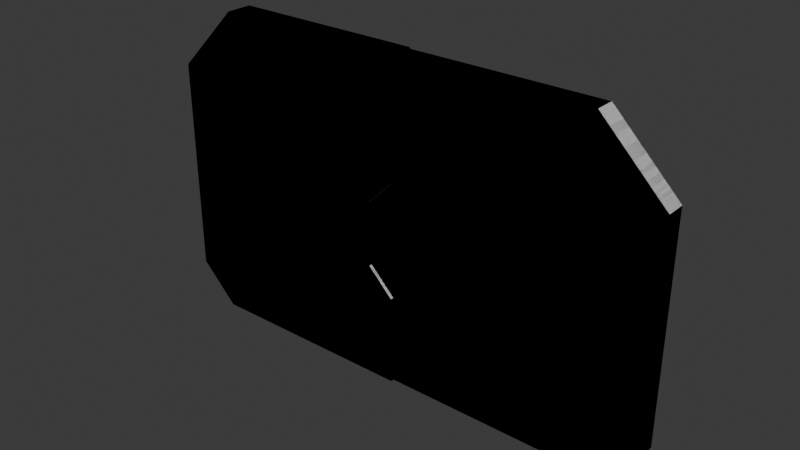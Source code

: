 # Source: hangar_door.blend  (saved by Blender 4.4.30; exported with 4.5.12 LTS)
import bpy
from mathutils import Matrix  # noqa: F401  (used for matrix-valued properties, if any)

bpy.ops.wm.read_factory_settings(use_empty=True)
scene = bpy.context.scene
scene.name = 'Scene'

# ---- collections
col_hangar_door = bpy.data.collections.new('hangar_door'); scene.collection.children.link(col_hangar_door)
col_col = bpy.data.collections.new('col'); col_hangar_door.children.link(col_col)

# ---- world
world_world = bpy.data.worlds.new('World'); scene.world = world_world
world_world.use_nodes = True; world_world.node_tree.nodes.clear()
_N = world_world.node_tree.nodes; _L = world_world.node_tree.links
n0 = _N.new('ShaderNodeOutputWorld'); n0.name = 'World Output'; n0.location = (300, 300)
n1 = _N.new('ShaderNodeBackground'); n1.name = 'Background'; n1.location = (10, 300)
n1.inputs[0].default_value = (0.05088, 0.05088, 0.05088, 1.0)
_L.new(n1.outputs[0], n0.inputs[0])
n0.is_active_output = True
world_world.color = (0.05088, 0.05088, 0.05088)
world_world.sun_shadow_jitter_overblur = 0.0

# ---- meshes
me_hangar_door_right_001 = bpy.data.meshes.new('hangar_door_right.001')
me_hangar_door_right_001.from_pydata([(1.7, -0.075, -1.0), (2.0, -0.075, 1.0), (1.7, 0.075, -1.0), (2.0, 0.075, 1.0), (1.5, -0.075, 1.5), (1.5, 0.075, 1.5), (2.0, 0.075, -0.7), (2.0, -0.075, -0.7), (0.0, 0.075, -1.0), (0.0, 0.075, 1.0), (0.0, -0.075, -1.0), (0.0, -0.075, 1.0), (0.0, 0.075, 1.5), (0.0, -0.075, 1.5), (0.0, -0.075, -0.7), (0.0, 0.075, -0.7), (2.0, 0.075, 0.4), (2.0, 0.075, -0.1), (2.0, -0.075, 0.4), (2.0, -0.075, -0.1), (-0.2, -0.075, 0.4), (-0.2, -0.075, -0.1), (-0.2, 0.075, 0.4), (-0.2, 0.075, -0.1), (2.0, 0.075, 0.6), (2.0, -0.075, 0.6), (0.0, -0.075, 0.6), (0.0, 0.075, 0.6), (2.0, 0.075, -0.3), (2.0, -0.075, -0.3), (0.0, -0.075, -0.3), (0.0, 0.075, -0.3)], [], [(27, 9, 3, 24), (24, 3, 1, 25), (8, 2, 0, 10), (11, 1, 4, 13), (1, 3, 5, 4), (2, 6, 7, 0), (8, 15, 6, 2), (0, 7, 14, 10), (3, 9, 12, 5), (5, 12, 13, 4), (25, 1, 11, 26), (29, 19, 21, 30), (19, 18, 20, 21), (28, 17, 19, 29), (17, 16, 18, 19), (31, 23, 17, 28), (23, 22, 16, 17), (18, 25, 26, 20), (16, 24, 25, 18), (22, 27, 24, 16), (15, 31, 28, 6), (6, 28, 29, 7), (7, 29, 30, 14), (12, 9, 11, 13), (26, 11, 9, 27), (20, 26, 27, 22), (21, 20, 22, 23), (30, 21, 23, 31), (14, 30, 31, 15), (8, 10, 14, 15)])
_uv = me_hangar_door_right_001.uv_layers.new(name='UVMap')
_uv.uv.foreach_set('vector', [0.5896, 0.375, 0.625, 0.375, 0.625, 0.5, 0.5896, 0.5, 0.5896, 0.5, 0.625, 0.5, 0.625, 0.75, 0.5896, 0.75, 0.25, 0.5, 0.375, 0.5, 0.375, 0.75, 0.25, 0.75, 0.625, 0.875, 0.625, 0.75, 0.625, 0.75, 0.625, 0.875, 0.625, 0.75, 0.625, 0.5, 0.625, 0.5, 0.625, 0.75, 0.375, 0.5, 0.4125, 0.5, 0.4125, 0.75, 0.375, 0.75, 0.375, 0.375, 0.4125, 0.375, 0.4125, 0.5, 0.375, 0.5, 0.375, 0.75, 0.4125, 0.75, 0.4125, 0.875, 0.375, 0.875, 0.625, 0.5, 0.625, 0.375, 0.625, 0.375, 0.625, 0.5, 0.625, 0.5, 0.75, 0.5, 0.75, 0.75, 0.625, 0.75, 0.5896, 0.75, 0.625, 0.75, 0.625, 0.875, 0.5896, 0.875, 0.4479, 0.75, 0.4833, 0.75, 0.4833, 0.875, 0.4479, 0.875, 0.4833, 0.75, 0.5542, 0.75, 0.5542, 0.875, 0.4833, 0.875, 0.4479, 0.5, 0.4833, 0.5, 0.4833, 0.75, 0.4479, 0.75, 0.4833, 0.5, 0.5542, 0.5, 0.5542, 0.75, 0.4833, 0.75, 0.4479, 0.375, 0.4833, 0.375, 0.4833, 0.5, 0.4479, 0.5, 0.4833, 0.375, 0.5542, 0.375, 0.5542, 0.5, 0.4833, 0.5, 0.5542, 0.75, 0.5896, 0.75, 0.5896, 0.875, 0.5542, 0.875, 0.5542, 0.5, 0.5896, 0.5, 0.5896, 0.75, 0.5542, 0.75, 0.5542, 0.375, 0.5896, 0.375, 0.5896, 0.5, 0.5542, 0.5, 0.4125, 0.375, 0.4479, 0.375, 0.4479, 0.5, 0.4125, 0.5, 0.4125, 0.5, 0.4479, 0.5, 0.4479, 0.75, 0.4125, 0.75, 0.4125, 0.75, 0.4479, 0.75, 0.4479, 0.875, 0.4125, 0.875, 0.75, 0.5, 0.625, 0.375, 0.625, 0.875, 0.75, 0.75, 0.5896, 0.875, 0.625, 0.875, 0.625, 0.375, 0.5896, 0.375, 0.5542, 0.875, 0.5896, 0.875, 0.5896, 0.375, 0.5542, 0.375, 0.4833, 0.875, 0.5542, 0.875, 0.5542, 0.375, 0.4833, 0.375, 0.4479, 0.875, 0.4833, 0.875, 0.4833, 0.375, 0.4479, 0.375, 0.4125, 0.875, 0.4479, 0.875, 0.4479, 0.375, 0.4125, 0.375, 0.25, 0.5, 0.25, 0.75, 0.4125, 0.875, 0.4125, 0.375])
me_hangar_door_right_001.update()
me_hangar_door_left_001 = bpy.data.meshes.new('hangar_door_left.001')
me_hangar_door_left_001.from_pydata([(-1.7, -0.1, -1.0), (-2.0, -0.1, 1.0), (-1.7, 0.1, -1.0), (-2.0, 0.1, 1.0), (-1.5, -0.1, 1.5), (-1.5, 0.1, 1.5), (-2.0, -0.1, -0.7), (-2.0, 0.1, -0.7), (0.0, 0.1, -1.0), (0.0, 0.1, 1.0), (0.0, -0.1, -1.0), (0.0, -0.1, 1.0), (0.0, 0.1, 1.5), (0.0, -0.1, 1.5), (0.0, -0.1, -0.7), (0.0, 0.1, -0.7), (-2.0, -0.1, -0.1), (-2.0, -0.1, 0.4), (-2.0, 0.1, 0.4), (-2.0, 0.1, -0.1), (-0.2, -0.1, 0.4), (-0.2, -0.1, -0.1), (-0.2, 0.1, 0.4), (-0.2, 0.1, -0.1), (-2.0, -0.1, 0.6), (-2.0, 0.1, 0.6), (0.0, -0.1, 0.6), (0.0, 0.1, 0.6), (-2.0, 0.1, -0.3), (0.0, -0.1, -0.3), (0.0, 0.1, -0.3), (-2.0, -0.1, -0.3)], [], [(24, 1, 3, 25), (26, 11, 1, 24), (3, 1, 4, 5), (12, 5, 4, 13), (9, 3, 5, 12), (10, 14, 6, 0), (0, 6, 7, 2), (2, 7, 15, 8), (1, 11, 13, 4), (2, 8, 10, 0), (25, 3, 9, 27), (28, 19, 23, 30), (19, 18, 22, 23), (29, 21, 16, 31), (21, 20, 17, 16), (31, 16, 19, 28), (16, 17, 18, 19), (18, 25, 27, 22), (20, 26, 24, 17), (17, 24, 25, 18), (6, 31, 28, 7), (14, 29, 31, 6), (7, 28, 30, 15), (12, 13, 11, 9), (26, 27, 9, 11), (20, 22, 27, 26), (21, 23, 22, 20), (29, 30, 23, 21), (14, 15, 30, 29), (8, 15, 14, 10)])
_uv = me_hangar_door_left_001.uv_layers.new(name='UVMap')
_uv.uv.foreach_set('vector', [0.5896, 0.0, 0.625, 0.0, 0.625, 0.25, 0.5896, 0.25, 0.5896, 0.875, 0.625, 0.875, 0.625, 1.0, 0.5896, 1.0, 0.625, 0.25, 0.625, 0.0, 0.625, 0.0, 0.625, 0.25, 0.75, 0.5, 0.875, 0.5, 0.875, 0.75, 0.75, 0.75, 0.625, 0.375, 0.625, 0.25, 0.625, 0.25, 0.625, 0.375, 0.375, 0.875, 0.4125, 0.875, 0.4125, 1.0, 0.375, 1.0, 0.375, 0.0, 0.4125, 0.0, 0.4125, 0.25, 0.375, 0.25, 0.375, 0.25, 0.4125, 0.25, 0.4125, 0.375, 0.375, 0.375, 0.625, 1.0, 0.625, 0.875, 0.625, 0.875, 0.625, 1.0, 0.125, 0.5, 0.25, 0.5, 0.25, 0.75, 0.125, 0.75, 0.5896, 0.25, 0.625, 0.25, 0.625, 0.375, 0.5896, 0.375, 0.4479, 0.25, 0.4833, 0.25, 0.4833, 0.375, 0.4479, 0.375, 0.4833, 0.25, 0.5542, 0.25, 0.5542, 0.375, 0.4833, 0.375, 0.4479, 0.875, 0.4833, 0.875, 0.4833, 1.0, 0.4479, 1.0, 0.4833, 0.875, 0.5542, 0.875, 0.5542, 1.0, 0.4833, 1.0, 0.4479, 0.0, 0.4833, 0.0, 0.4833, 0.25, 0.4479, 0.25, 0.4833, 0.0, 0.5542, 0.0, 0.5542, 0.25, 0.4833, 0.25, 0.5542, 0.25, 0.5896, 0.25, 0.5896, 0.375, 0.5542, 0.375, 0.5542, 0.875, 0.5896, 0.875, 0.5896, 1.0, 0.5542, 1.0, 0.5542, 0.0, 0.5896, 0.0, 0.5896, 0.25, 0.5542, 0.25, 0.4125, 0.0, 0.4479, 0.0, 0.4479, 0.25, 0.4125, 0.25, 0.4125, 0.875, 0.4479, 0.875, 0.4479, 1.0, 0.4125, 1.0, 0.4125, 0.25, 0.4479, 0.25, 0.4479, 0.375, 0.4125, 0.375, 0.75, 0.5, 0.75, 0.75, 0.625, 0.875, 0.625, 0.375, 0.5896, 0.875, 0.5896, 0.375, 0.625, 0.375, 0.625, 0.875, 0.5542, 0.875, 0.5542, 0.375, 0.5896, 0.375, 0.5896, 0.875, 0.4833, 0.875, 0.4833, 0.375, 0.5542, 0.375, 0.5542, 0.875, 0.4479, 0.875, 0.4479, 0.375, 0.4833, 0.375, 0.4833, 0.875, 0.4125, 0.875, 0.4125, 0.375, 0.4479, 0.375, 0.4479, 0.875, 0.25, 0.5, 0.4125, 0.375, 0.4125, 0.875, 0.25, 0.75])
me_hangar_door_left_001.update()
me_hangar_door_left = bpy.data.meshes.new('hangar_door_left')
me_hangar_door_left.from_pydata([(-1.7, -0.1, -1.0), (-2.0, -0.1, 1.0), (-1.7, 0.1, -1.0), (-2.0, 0.1, 1.0), (-1.5, -0.1, 1.5), (-1.5, 0.1, 1.5), (-2.0, -0.1, -0.7), (-2.0, 0.1, -0.7), (0.0, 0.1, -1.0), (0.0, 0.1, 1.0), (0.0, -0.1, -1.0), (0.0, -0.1, 1.0), (0.0, 0.1, 1.5), (0.0, -0.1, 1.5), (0.0, -0.1, -0.7), (0.0, 0.1, -0.7), (-2.0, -0.1, -0.1), (-2.0, -0.1, 0.4), (-2.0, 0.1, 0.4), (-2.0, 0.1, -0.1), (-0.2, -0.1, 0.4), (-0.2, -0.1, -0.1), (-0.2, 0.1, 0.4), (-0.2, 0.1, -0.1), (-2.0, -0.1, 0.6), (-2.0, 0.1, 0.6), (0.0, -0.1, 0.6), (0.0, 0.1, 0.6), (-2.0, 0.1, -0.3), (0.0, -0.1, -0.3), (0.0, 0.1, -0.3), (-2.0, -0.1, -0.3)], [], [(24, 1, 3, 25), (26, 11, 1, 24), (3, 1, 4, 5), (12, 5, 4, 13), (9, 3, 5, 12), (10, 14, 6, 0), (0, 6, 7, 2), (2, 7, 15, 8), (1, 11, 13, 4), (2, 8, 10, 0), (25, 3, 9, 27), (28, 19, 23, 30), (19, 18, 22, 23), (29, 21, 16, 31), (21, 20, 17, 16), (31, 16, 19, 28), (16, 17, 18, 19), (18, 25, 27, 22), (20, 26, 24, 17), (17, 24, 25, 18), (6, 31, 28, 7), (14, 29, 31, 6), (7, 28, 30, 15), (12, 13, 11, 9), (26, 27, 9, 11), (20, 22, 27, 26), (21, 23, 22, 20), (29, 30, 23, 21), (14, 15, 30, 29), (8, 15, 14, 10)])
_uv = me_hangar_door_left.uv_layers.new(name='UVMap')
_uv.uv.foreach_set('vector', [0.5896, 0.0, 0.625, 0.0, 0.625, 0.25, 0.5896, 0.25, 0.5896, 0.875, 0.625, 0.875, 0.625, 1.0, 0.5896, 1.0, 0.625, 0.25, 0.625, 0.0, 0.625, 0.0, 0.625, 0.25, 0.75, 0.5, 0.875, 0.5, 0.875, 0.75, 0.75, 0.75, 0.625, 0.375, 0.625, 0.25, 0.625, 0.25, 0.625, 0.375, 0.375, 0.875, 0.4125, 0.875, 0.4125, 1.0, 0.375, 1.0, 0.375, 0.0, 0.4125, 0.0, 0.4125, 0.25, 0.375, 0.25, 0.375, 0.25, 0.4125, 0.25, 0.4125, 0.375, 0.375, 0.375, 0.625, 1.0, 0.625, 0.875, 0.625, 0.875, 0.625, 1.0, 0.125, 0.5, 0.25, 0.5, 0.25, 0.75, 0.125, 0.75, 0.5896, 0.25, 0.625, 0.25, 0.625, 0.375, 0.5896, 0.375, 0.4479, 0.25, 0.4833, 0.25, 0.4833, 0.375, 0.4479, 0.375, 0.4833, 0.25, 0.5542, 0.25, 0.5542, 0.375, 0.4833, 0.375, 0.4479, 0.875, 0.4833, 0.875, 0.4833, 1.0, 0.4479, 1.0, 0.4833, 0.875, 0.5542, 0.875, 0.5542, 1.0, 0.4833, 1.0, 0.4479, 0.0, 0.4833, 0.0, 0.4833, 0.25, 0.4479, 0.25, 0.4833, 0.0, 0.5542, 0.0, 0.5542, 0.25, 0.4833, 0.25, 0.5542, 0.25, 0.5896, 0.25, 0.5896, 0.375, 0.5542, 0.375, 0.5542, 0.875, 0.5896, 0.875, 0.5896, 1.0, 0.5542, 1.0, 0.5542, 0.0, 0.5896, 0.0, 0.5896, 0.25, 0.5542, 0.25, 0.4125, 0.0, 0.4479, 0.0, 0.4479, 0.25, 0.4125, 0.25, 0.4125, 0.875, 0.4479, 0.875, 0.4479, 1.0, 0.4125, 1.0, 0.4125, 0.25, 0.4479, 0.25, 0.4479, 0.375, 0.4125, 0.375, 0.75, 0.5, 0.75, 0.75, 0.625, 0.875, 0.625, 0.375, 0.5896, 0.875, 0.5896, 0.375, 0.625, 0.375, 0.625, 0.875, 0.5542, 0.875, 0.5542, 0.375, 0.5896, 0.375, 0.5896, 0.875, 0.4833, 0.875, 0.4833, 0.375, 0.5542, 0.375, 0.5542, 0.875, 0.4479, 0.875, 0.4479, 0.375, 0.4833, 0.375, 0.4833, 0.875, 0.4125, 0.875, 0.4125, 0.375, 0.4479, 0.375, 0.4479, 0.875, 0.25, 0.5, 0.4125, 0.375, 0.4125, 0.875, 0.25, 0.75])
me_hangar_door_left.update()
me_hangar_door_right = bpy.data.meshes.new('hangar_door_right')
me_hangar_door_right.from_pydata([(1.7, -0.075, -1.0), (2.0, -0.075, 1.0), (1.7, 0.075, -1.0), (2.0, 0.075, 1.0), (1.5, -0.075, 1.5), (1.5, 0.075, 1.5), (2.0, 0.075, -0.7), (2.0, -0.075, -0.7), (0.0, 0.075, -1.0), (0.0, 0.075, 1.0), (0.0, -0.075, -1.0), (0.0, -0.075, 1.0), (0.0, 0.075, 1.5), (0.0, -0.075, 1.5), (0.0, -0.075, -0.7), (0.0, 0.075, -0.7), (2.0, 0.075, 0.4), (2.0, 0.075, -0.1), (2.0, -0.075, 0.4), (2.0, -0.075, -0.1), (-0.2, -0.075, 0.4), (-0.2, -0.075, -0.1), (-0.2, 0.075, 0.4), (-0.2, 0.075, -0.1), (2.0, 0.075, 0.6), (2.0, -0.075, 0.6), (0.0, -0.075, 0.6), (0.0, 0.075, 0.6), (2.0, 0.075, -0.3), (2.0, -0.075, -0.3), (0.0, -0.075, -0.3), (0.0, 0.075, -0.3)], [], [(27, 9, 3, 24), (24, 3, 1, 25), (8, 2, 0, 10), (11, 1, 4, 13), (1, 3, 5, 4), (2, 6, 7, 0), (8, 15, 6, 2), (0, 7, 14, 10), (3, 9, 12, 5), (5, 12, 13, 4), (25, 1, 11, 26), (29, 19, 21, 30), (19, 18, 20, 21), (28, 17, 19, 29), (17, 16, 18, 19), (31, 23, 17, 28), (23, 22, 16, 17), (18, 25, 26, 20), (16, 24, 25, 18), (22, 27, 24, 16), (15, 31, 28, 6), (6, 28, 29, 7), (7, 29, 30, 14), (12, 9, 11, 13), (26, 11, 9, 27), (20, 26, 27, 22), (21, 20, 22, 23), (30, 21, 23, 31), (14, 30, 31, 15), (8, 10, 14, 15)])
_uv = me_hangar_door_right.uv_layers.new(name='UVMap')
_uv.uv.foreach_set('vector', [0.5896, 0.375, 0.625, 0.375, 0.625, 0.5, 0.5896, 0.5, 0.5896, 0.5, 0.625, 0.5, 0.625, 0.75, 0.5896, 0.75, 0.25, 0.5, 0.375, 0.5, 0.375, 0.75, 0.25, 0.75, 0.625, 0.875, 0.625, 0.75, 0.625, 0.75, 0.625, 0.875, 0.625, 0.75, 0.625, 0.5, 0.625, 0.5, 0.625, 0.75, 0.375, 0.5, 0.4125, 0.5, 0.4125, 0.75, 0.375, 0.75, 0.375, 0.375, 0.4125, 0.375, 0.4125, 0.5, 0.375, 0.5, 0.375, 0.75, 0.4125, 0.75, 0.4125, 0.875, 0.375, 0.875, 0.625, 0.5, 0.625, 0.375, 0.625, 0.375, 0.625, 0.5, 0.625, 0.5, 0.75, 0.5, 0.75, 0.75, 0.625, 0.75, 0.5896, 0.75, 0.625, 0.75, 0.625, 0.875, 0.5896, 0.875, 0.4479, 0.75, 0.4833, 0.75, 0.4833, 0.875, 0.4479, 0.875, 0.4833, 0.75, 0.5542, 0.75, 0.5542, 0.875, 0.4833, 0.875, 0.4479, 0.5, 0.4833, 0.5, 0.4833, 0.75, 0.4479, 0.75, 0.4833, 0.5, 0.5542, 0.5, 0.5542, 0.75, 0.4833, 0.75, 0.4479, 0.375, 0.4833, 0.375, 0.4833, 0.5, 0.4479, 0.5, 0.4833, 0.375, 0.5542, 0.375, 0.5542, 0.5, 0.4833, 0.5, 0.5542, 0.75, 0.5896, 0.75, 0.5896, 0.875, 0.5542, 0.875, 0.5542, 0.5, 0.5896, 0.5, 0.5896, 0.75, 0.5542, 0.75, 0.5542, 0.375, 0.5896, 0.375, 0.5896, 0.5, 0.5542, 0.5, 0.4125, 0.375, 0.4479, 0.375, 0.4479, 0.5, 0.4125, 0.5, 0.4125, 0.5, 0.4479, 0.5, 0.4479, 0.75, 0.4125, 0.75, 0.4125, 0.75, 0.4479, 0.75, 0.4479, 0.875, 0.4125, 0.875, 0.75, 0.5, 0.625, 0.375, 0.625, 0.875, 0.75, 0.75, 0.5896, 0.875, 0.625, 0.875, 0.625, 0.375, 0.5896, 0.375, 0.5542, 0.875, 0.5896, 0.875, 0.5896, 0.375, 0.5542, 0.375, 0.4833, 0.875, 0.5542, 0.875, 0.5542, 0.375, 0.4833, 0.375, 0.4479, 0.875, 0.4833, 0.875, 0.4833, 0.375, 0.4479, 0.375, 0.4125, 0.875, 0.4479, 0.875, 0.4479, 0.375, 0.4125, 0.375, 0.25, 0.5, 0.25, 0.75, 0.4125, 0.875, 0.4125, 0.375])
me_hangar_door_right.update()

# ---- objects
ob_hangar_door_right = bpy.data.objects.new('hangar_door_right', me_hangar_door_right_001)
ob_hangar_door_left = bpy.data.objects.new('hangar_door_left', me_hangar_door_left_001)
ob_hangar_door_left_convcolonly = bpy.data.objects.new('hangar_door_left-convcolonly', me_hangar_door_left)
ob_hangar_door_right_convcolonly = bpy.data.objects.new('hangar_door_right-convcolonly', me_hangar_door_right)

# ---- transforms, parenting, visibility, modifiers, constraints
ob_hangar_door_right.parent = ob_hangar_door_left
ob_hangar_door_right.matrix_parent_inverse = Matrix(((1.0, -0.0, 0.0, -0.0), (-0.0, 1.0, -0.0, 0.0), (0.0, -0.0, 1.0, -1.0), (-0.0, 0.0, -0.0, 1.0)))
ob_hangar_door_right.location = (0.0, 0.0, 1.0)
ob_hangar_door_left.location = (0.0, 0.0, 1.0)
ob_hangar_door_left_convcolonly.location = (0.0, 0.0, 1.0)
ob_hangar_door_right_convcolonly.parent = ob_hangar_door_left_convcolonly
ob_hangar_door_right_convcolonly.matrix_parent_inverse = Matrix(((1.0, -0.0, 0.0, -0.0), (-0.0, 1.0, -0.0, 0.0), (0.0, -0.0, 1.0, -1.0), (-0.0, 0.0, -0.0, 1.0)))
ob_hangar_door_right_convcolonly.location = (0.0, 0.0, 1.0)

# ---- collection membership
col_hangar_door.objects.link(ob_hangar_door_right)
col_hangar_door.objects.link(ob_hangar_door_left)
col_col.objects.link(ob_hangar_door_left_convcolonly)
col_col.objects.link(ob_hangar_door_right_convcolonly)

# ---- scene / render settings (as saved in the file)
scene.frame_start = 1; scene.frame_end = 250; scene.frame_set(1)
scene.render.engine = 'BLENDER_EEVEE_NEXT'
bpy.context.view_layer.update()

# ---- added for rendering (the .blend has no active camera and no usable light): camera, sun
cam_auto = bpy.data.cameras.new('AutoCamera')
cam_auto.lens = 50.0
cam_auto.sensor_width = 36.0
cam_auto.clip_end = 1000.0
ob_auto_camera = bpy.data.objects.new('AutoCamera', cam_auto)
scene.collection.objects.link(ob_auto_camera)
ob_auto_camera.location = (4.3682, -5.24184, 4.74456)
ob_auto_camera.rotation_euler = (1.09748, -7.21219e-08, 0.694738)
scene.camera = ob_auto_camera
light_auto_sun = bpy.data.lights.new('AutoSun', 'SUN')
light_auto_sun.energy = 3.0
light_auto_sun.angle = 0.0523599
ob_auto_sun = bpy.data.objects.new('AutoSun', light_auto_sun)
scene.collection.objects.link(ob_auto_sun)
ob_auto_sun.rotation_euler = (0.872665, 0.174533, 0.523599)
bpy.context.view_layer.update()
